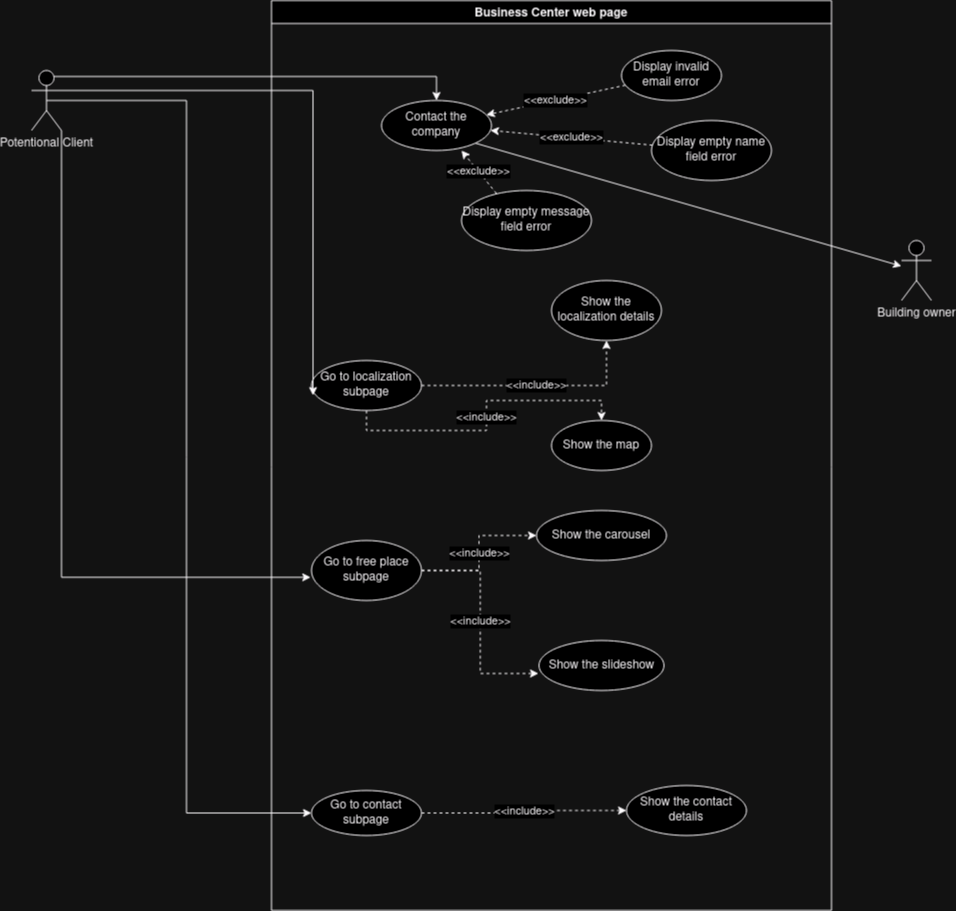

The diagram above was exported from draw.io. Its source (the exported page's mxGraphModel, read from the mxfile embedded in the PNG):
<mxGraphModel dx="2764" dy="978" grid="1" gridSize="10" guides="1" tooltips="1" connect="1" arrows="1" fold="1" page="1" pageScale="1" pageWidth="850" pageHeight="1100" math="0" shadow="0">
  <root>
    <mxCell id="0" />
    <mxCell id="1" parent="0" />
    <mxCell id="fc_nZlu3aKO6ocrOVkRE-2" value="Business Center web page" style="swimlane;direction=east;" vertex="1" parent="1">
      <mxGeometry x="130" y="160" width="560" height="910" as="geometry" />
    </mxCell>
    <mxCell id="fc_nZlu3aKO6ocrOVkRE-6" value="Contact the company" style="ellipse;whiteSpace=wrap;html=1;" vertex="1" parent="fc_nZlu3aKO6ocrOVkRE-2">
      <mxGeometry x="110" y="100" width="110" height="50" as="geometry" />
    </mxCell>
    <mxCell id="fc_nZlu3aKO6ocrOVkRE-25" value="&amp;lt;&amp;lt;include&amp;gt;&amp;gt;" style="edgeStyle=orthogonalEdgeStyle;rounded=0;orthogonalLoop=1;jettySize=auto;html=1;exitX=1;exitY=0.5;exitDx=0;exitDy=0;dashed=1;" edge="1" parent="fc_nZlu3aKO6ocrOVkRE-2" source="fc_nZlu3aKO6ocrOVkRE-7" target="fc_nZlu3aKO6ocrOVkRE-24">
      <mxGeometry relative="1" as="geometry" />
    </mxCell>
    <mxCell id="fc_nZlu3aKO6ocrOVkRE-7" value="Go to localization subpage" style="ellipse;whiteSpace=wrap;html=1;" vertex="1" parent="fc_nZlu3aKO6ocrOVkRE-2">
      <mxGeometry x="40" y="360" width="110" height="50" as="geometry" />
    </mxCell>
    <mxCell id="fc_nZlu3aKO6ocrOVkRE-34" value="&amp;lt;&amp;lt;include&amp;gt;&amp;gt;" style="edgeStyle=orthogonalEdgeStyle;rounded=0;orthogonalLoop=1;jettySize=auto;html=1;exitX=1;exitY=0.5;exitDx=0;exitDy=0;entryX=0;entryY=0.5;entryDx=0;entryDy=0;dashed=1;" edge="1" parent="fc_nZlu3aKO6ocrOVkRE-2" source="fc_nZlu3aKO6ocrOVkRE-8" target="fc_nZlu3aKO6ocrOVkRE-33">
      <mxGeometry relative="1" as="geometry" />
    </mxCell>
    <mxCell id="fc_nZlu3aKO6ocrOVkRE-8" value="Go to free place subpage" style="ellipse;whiteSpace=wrap;html=1;" vertex="1" parent="fc_nZlu3aKO6ocrOVkRE-2">
      <mxGeometry x="40" y="540" width="110" height="60" as="geometry" />
    </mxCell>
    <mxCell id="fc_nZlu3aKO6ocrOVkRE-31" value="&amp;lt;&amp;lt;include&amp;gt;&amp;gt;" style="edgeStyle=orthogonalEdgeStyle;rounded=0;orthogonalLoop=1;jettySize=auto;html=1;exitX=1;exitY=0.5;exitDx=0;exitDy=0;entryX=0;entryY=0.5;entryDx=0;entryDy=0;dashed=1;" edge="1" parent="fc_nZlu3aKO6ocrOVkRE-2" source="fc_nZlu3aKO6ocrOVkRE-9" target="fc_nZlu3aKO6ocrOVkRE-30">
      <mxGeometry relative="1" as="geometry" />
    </mxCell>
    <mxCell id="fc_nZlu3aKO6ocrOVkRE-9" value="Go to contact subpage" style="ellipse;whiteSpace=wrap;html=1;" vertex="1" parent="fc_nZlu3aKO6ocrOVkRE-2">
      <mxGeometry x="40" y="790" width="110" height="45" as="geometry" />
    </mxCell>
    <mxCell id="fc_nZlu3aKO6ocrOVkRE-15" value="Display invalid email error" style="ellipse;whiteSpace=wrap;html=1;" vertex="1" parent="fc_nZlu3aKO6ocrOVkRE-2">
      <mxGeometry x="350" y="50" width="100" height="50" as="geometry" />
    </mxCell>
    <mxCell id="fc_nZlu3aKO6ocrOVkRE-16" value="Display empty name field error" style="ellipse;whiteSpace=wrap;html=1;" vertex="1" parent="fc_nZlu3aKO6ocrOVkRE-2">
      <mxGeometry x="380" y="120" width="120" height="60" as="geometry" />
    </mxCell>
    <mxCell id="fc_nZlu3aKO6ocrOVkRE-17" value="Display empty message field error" style="ellipse;whiteSpace=wrap;html=1;" vertex="1" parent="fc_nZlu3aKO6ocrOVkRE-2">
      <mxGeometry x="190" y="190" width="130" height="60" as="geometry" />
    </mxCell>
    <mxCell id="fc_nZlu3aKO6ocrOVkRE-20" value="&amp;lt;&amp;lt;exclude&amp;gt;&amp;gt;" style="endArrow=classic;html=1;rounded=0;strokeColor=default;dashed=1;" edge="1" parent="fc_nZlu3aKO6ocrOVkRE-2" source="fc_nZlu3aKO6ocrOVkRE-15" target="fc_nZlu3aKO6ocrOVkRE-6">
      <mxGeometry width="50" height="50" relative="1" as="geometry">
        <mxPoint x="275" y="240" as="sourcePoint" />
        <mxPoint x="325" y="190" as="targetPoint" />
      </mxGeometry>
    </mxCell>
    <mxCell id="fc_nZlu3aKO6ocrOVkRE-21" value="&amp;lt;&amp;lt;exclude&amp;gt;&amp;gt;" style="endArrow=classic;html=1;rounded=0;strokeColor=default;dashed=1;" edge="1" parent="fc_nZlu3aKO6ocrOVkRE-2" source="fc_nZlu3aKO6ocrOVkRE-16" target="fc_nZlu3aKO6ocrOVkRE-6">
      <mxGeometry width="50" height="50" relative="1" as="geometry">
        <mxPoint x="105" y="165" as="sourcePoint" />
        <mxPoint x="255" y="155" as="targetPoint" />
      </mxGeometry>
    </mxCell>
    <mxCell id="fc_nZlu3aKO6ocrOVkRE-22" value="&amp;lt;&amp;lt;exclude&amp;gt;&amp;gt;" style="endArrow=classic;html=1;rounded=0;strokeColor=default;dashed=1;exitX=0.269;exitY=0.05;exitDx=0;exitDy=0;entryX=0.727;entryY=1;entryDx=0;entryDy=0;entryPerimeter=0;exitPerimeter=0;" edge="1" parent="fc_nZlu3aKO6ocrOVkRE-2" source="fc_nZlu3aKO6ocrOVkRE-17" target="fc_nZlu3aKO6ocrOVkRE-6">
      <mxGeometry width="50" height="50" relative="1" as="geometry">
        <mxPoint x="105" y="200" as="sourcePoint" />
        <mxPoint x="245" y="180" as="targetPoint" />
      </mxGeometry>
    </mxCell>
    <mxCell id="fc_nZlu3aKO6ocrOVkRE-24" value="Show the localization details" style="ellipse;whiteSpace=wrap;html=1;" vertex="1" parent="fc_nZlu3aKO6ocrOVkRE-2">
      <mxGeometry x="280" y="280" width="110" height="60" as="geometry" />
    </mxCell>
    <mxCell id="fc_nZlu3aKO6ocrOVkRE-26" value="Show the map" style="ellipse;whiteSpace=wrap;html=1;" vertex="1" parent="fc_nZlu3aKO6ocrOVkRE-2">
      <mxGeometry x="280" y="420" width="100" height="50" as="geometry" />
    </mxCell>
    <mxCell id="fc_nZlu3aKO6ocrOVkRE-27" value="&amp;lt;&amp;lt;include&amp;gt;&amp;gt;" style="edgeStyle=orthogonalEdgeStyle;rounded=0;orthogonalLoop=1;jettySize=auto;html=1;exitX=0.5;exitY=1;exitDx=0;exitDy=0;dashed=1;" edge="1" parent="fc_nZlu3aKO6ocrOVkRE-2" source="fc_nZlu3aKO6ocrOVkRE-7" target="fc_nZlu3aKO6ocrOVkRE-26">
      <mxGeometry relative="1" as="geometry" />
    </mxCell>
    <mxCell id="fc_nZlu3aKO6ocrOVkRE-30" value="Show the contact details" style="ellipse;whiteSpace=wrap;html=1;" vertex="1" parent="fc_nZlu3aKO6ocrOVkRE-2">
      <mxGeometry x="355" y="785" width="120" height="50" as="geometry" />
    </mxCell>
    <mxCell id="fc_nZlu3aKO6ocrOVkRE-32" value="Show the slideshow" style="ellipse;whiteSpace=wrap;html=1;" vertex="1" parent="fc_nZlu3aKO6ocrOVkRE-2">
      <mxGeometry x="267.5" y="640" width="125" height="50" as="geometry" />
    </mxCell>
    <mxCell id="fc_nZlu3aKO6ocrOVkRE-33" value="Show the carousel" style="ellipse;whiteSpace=wrap;html=1;" vertex="1" parent="fc_nZlu3aKO6ocrOVkRE-2">
      <mxGeometry x="265" y="510" width="130" height="50" as="geometry" />
    </mxCell>
    <mxCell id="fc_nZlu3aKO6ocrOVkRE-35" value="&amp;lt;&amp;lt;include&amp;gt;&amp;gt;" style="edgeStyle=orthogonalEdgeStyle;rounded=0;orthogonalLoop=1;jettySize=auto;html=1;exitX=1;exitY=0.5;exitDx=0;exitDy=0;entryX=-0.004;entryY=0.66;entryDx=0;entryDy=0;entryPerimeter=0;dashed=1;" edge="1" parent="fc_nZlu3aKO6ocrOVkRE-2" source="fc_nZlu3aKO6ocrOVkRE-8" target="fc_nZlu3aKO6ocrOVkRE-32">
      <mxGeometry relative="1" as="geometry" />
    </mxCell>
    <mxCell id="fc_nZlu3aKO6ocrOVkRE-10" style="edgeStyle=orthogonalEdgeStyle;rounded=0;orthogonalLoop=1;jettySize=auto;html=1;exitX=0.5;exitY=0.5;exitDx=0;exitDy=0;exitPerimeter=0;entryX=0;entryY=0.5;entryDx=0;entryDy=0;" edge="1" parent="1" source="fc_nZlu3aKO6ocrOVkRE-3" target="fc_nZlu3aKO6ocrOVkRE-9">
      <mxGeometry relative="1" as="geometry" />
    </mxCell>
    <mxCell id="fc_nZlu3aKO6ocrOVkRE-11" style="edgeStyle=orthogonalEdgeStyle;rounded=0;orthogonalLoop=1;jettySize=auto;html=1;exitX=0.75;exitY=0.1;exitDx=0;exitDy=0;exitPerimeter=0;entryX=0.5;entryY=0;entryDx=0;entryDy=0;" edge="1" parent="1" source="fc_nZlu3aKO6ocrOVkRE-3" target="fc_nZlu3aKO6ocrOVkRE-6">
      <mxGeometry relative="1" as="geometry" />
    </mxCell>
    <mxCell id="fc_nZlu3aKO6ocrOVkRE-3" value="Potentional Client" style="shape=umlActor;verticalLabelPosition=bottom;verticalAlign=top;html=1;outlineConnect=0;" vertex="1" parent="1">
      <mxGeometry x="-110" y="230" width="30" height="60" as="geometry" />
    </mxCell>
    <mxCell id="fc_nZlu3aKO6ocrOVkRE-4" value="Building owner" style="shape=umlActor;verticalLabelPosition=bottom;verticalAlign=top;html=1;outlineConnect=0;" vertex="1" parent="1">
      <mxGeometry x="760" y="400" width="30" height="60" as="geometry" />
    </mxCell>
    <mxCell id="fc_nZlu3aKO6ocrOVkRE-12" style="edgeStyle=orthogonalEdgeStyle;rounded=0;orthogonalLoop=1;jettySize=auto;html=1;exitX=1;exitY=0.3333333333333333;exitDx=0;exitDy=0;exitPerimeter=0;entryX=0.014;entryY=0.7;entryDx=0;entryDy=0;entryPerimeter=0;" edge="1" parent="1" source="fc_nZlu3aKO6ocrOVkRE-3" target="fc_nZlu3aKO6ocrOVkRE-7">
      <mxGeometry relative="1" as="geometry" />
    </mxCell>
    <mxCell id="fc_nZlu3aKO6ocrOVkRE-13" style="edgeStyle=orthogonalEdgeStyle;rounded=0;orthogonalLoop=1;jettySize=auto;html=1;exitX=1;exitY=1;exitDx=0;exitDy=0;exitPerimeter=0;entryX=-0.007;entryY=0.614;entryDx=0;entryDy=0;entryPerimeter=0;" edge="1" parent="1" source="fc_nZlu3aKO6ocrOVkRE-3" target="fc_nZlu3aKO6ocrOVkRE-8">
      <mxGeometry relative="1" as="geometry" />
    </mxCell>
    <mxCell id="fc_nZlu3aKO6ocrOVkRE-23" value="" style="endArrow=classic;html=1;rounded=0;exitX=1;exitY=1;exitDx=0;exitDy=0;" edge="1" parent="1" source="fc_nZlu3aKO6ocrOVkRE-6" target="fc_nZlu3aKO6ocrOVkRE-4">
      <mxGeometry width="50" height="50" relative="1" as="geometry">
        <mxPoint x="430" y="320" as="sourcePoint" />
        <mxPoint x="480" y="270" as="targetPoint" />
      </mxGeometry>
    </mxCell>
  </root>
</mxGraphModel>